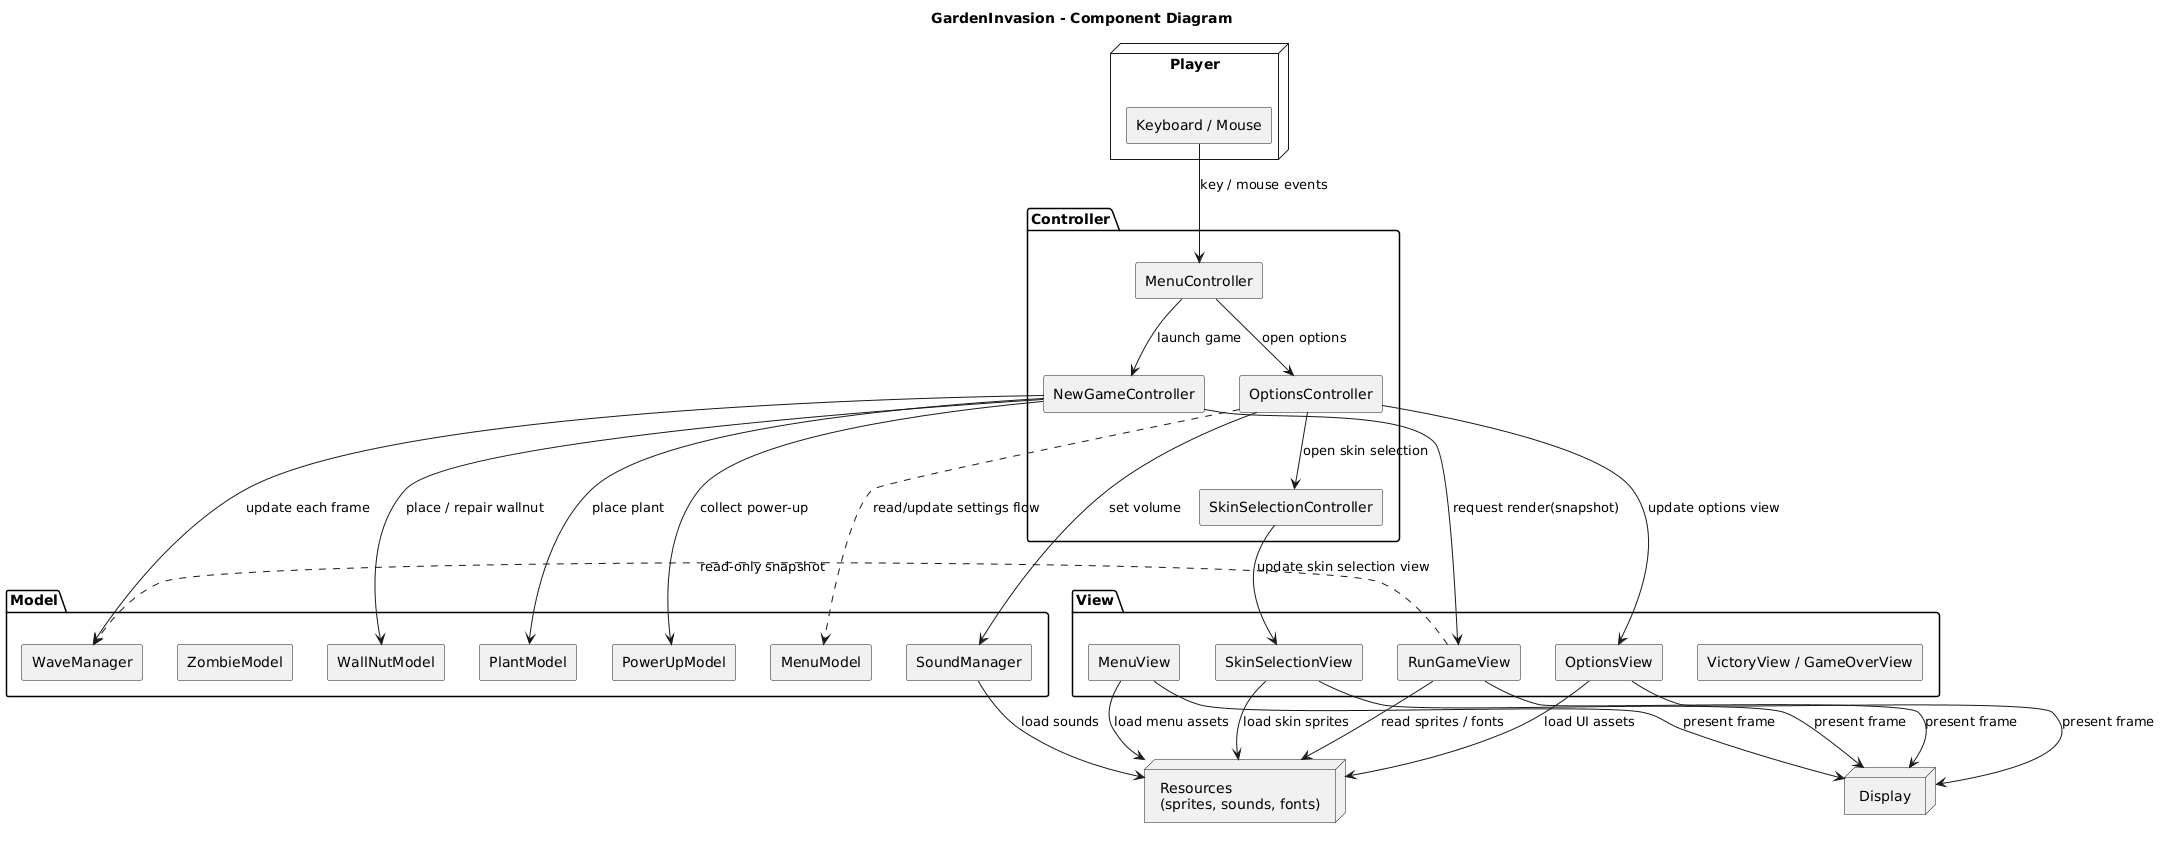

The diagram above was rendered by PlantUML. Its source (embedded in the PNG):
@startuml
skinparam componentStyle rectangle
skinparam monochrome true
skinparam shadowing false
title GardenInvasion - Component Diagram

node "Player" as Player {
  [Keyboard / Mouse] as Input
}

package "Controller" {
  [MenuController] as MC
  [NewGameController] as NGC
  [OptionsController] as OC
  [SkinSelectionController] as SSC
}

package "Model" {
  [PlantModel] as PM
  [ZombieModel] as ZM
  [WallNutModel] as WNM
  [WaveManager] as WV
  [PowerUpModel] as PUM
  [SoundManager] as SM
  [MenuModel] as MM
}

package "View" {
  [RunGameView] as RGV
  [MenuView] as MV
  [OptionsView] as OV
  [SkinSelectionView] as SSV
  [VictoryView / GameOverView] as EV
}

node "Resources\n(sprites, sounds, fonts)" as Resources
node "Display" as Display

Input --> MC : key / mouse events
MC --> NGC : launch game
MC --> OC : open options

OC --> SSC : open skin selection
OC --> SM : set volume
OC --> OV : update options view
SSC --> SSV : update skin selection view

NGC --> WV : update each frame
NGC --> PM : place plant
NGC --> WNM : place / repair wallnut
NGC --> PUM : collect power-up
NGC --> RGV : request render(snapshot)

MV --> Resources : load menu assets
OV --> Resources : load UI assets
SSV --> Resources : load skin sprites
RGV --> Resources : read sprites / fonts

RGV --> Display : present frame
OV --> Display : present frame
SSV --> Display : present frame
MV --> Display : present frame

RGV ..> WV : read-only snapshot
OC ..> MM : read/update settings flow

SM --> Resources : load sounds
@enduml